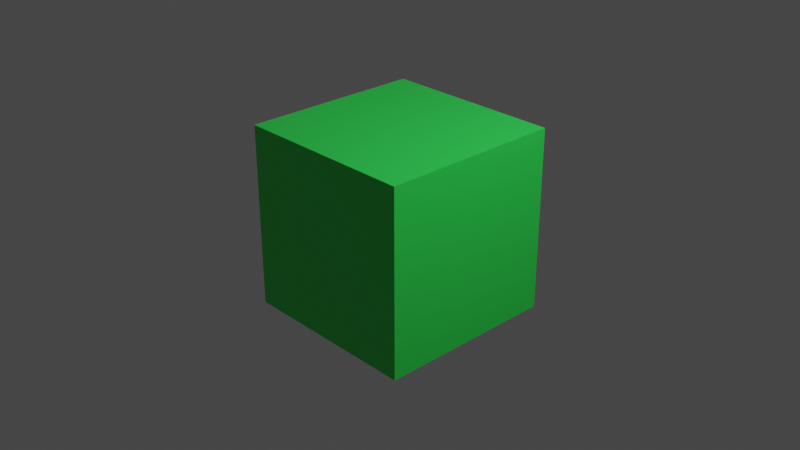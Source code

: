 # Source: untitled.blend  (saved by Blender 2.91.10; exported with 4.5.12 LTS)
import bpy
from mathutils import Matrix  # noqa: F401  (used for matrix-valued properties, if any)

bpy.ops.wm.read_factory_settings(use_empty=True)
scene = bpy.context.scene
scene.name = 'Scene'

# ---- collections
col_collection = bpy.data.collections.new('Collection'); scene.collection.children.link(col_collection)

# ---- materials (node trees are filled in below, after node groups)
mat_material = bpy.data.materials.new('Material')
mat_material.alpha_threshold = 0.0
mat_material.use_transparent_shadow = False
mat_material.line_color = (0.0, 0.0, 0.0, 1.0)

# ---- material node trees
mat_material.use_nodes = True; mat_material.node_tree.nodes.clear()
_N = mat_material.node_tree.nodes; _L = mat_material.node_tree.links
n0 = _N.new('ShaderNodeOutputMaterial'); n0.name = 'Material Output'; n0.location = (300, 300)
n1 = _N.new('ShaderNodeBsdfPrincipled'); n1.name = 'Principled BSDF'; n1.location = (10, 300)
n1.distribution = 'GGX'
n1.subsurface_method = 'BURLEY'
n1.inputs[0].default_value = (0.03182, 0.8, 0.09044, 1.0)
n1.inputs[2].default_value = 0.4
n1.inputs[3].default_value = 1.45
n1.inputs[27].default_value = (0.0, 0.0, 0.0, 1.0)
n1.inputs[28].default_value = 1.0
_L.new(n1.outputs[0], n0.inputs[0])
n0.is_active_output = True

# ---- world
world_world = bpy.data.worlds.new('World'); scene.world = world_world
world_world.use_nodes = True; world_world.node_tree.nodes.clear()
_N = world_world.node_tree.nodes; _L = world_world.node_tree.links
n0 = _N.new('ShaderNodeOutputWorld'); n0.name = 'World Output'; n0.location = (300, 300)
n1 = _N.new('ShaderNodeBackground'); n1.name = 'Background'; n1.location = (10, 300)
n1.inputs[0].default_value = (0.05088, 0.05088, 0.05088, 1.0)
_L.new(n1.outputs[0], n0.inputs[0])
n0.is_active_output = True
world_world.color = (0.05088, 0.05088, 0.05088)
world_world.use_sun_shadow = False
world_world.sun_shadow_jitter_overblur = 0.0

# ---- cameras
cam_camera = bpy.data.cameras.new('Camera')
cam_camera.clip_end = 100.0
cam_camera.ortho_scale = 7.314

# ---- lights
light_light = bpy.data.lights.new('Light', 'POINT')
light_light.transmission_factor = 0.0
light_light.energy = 1000.0
light_light.shadow_soft_size = 0.1
light_light.shadow_maximum_resolution = 0.006
light_light.use_absolute_resolution = True

# ---- meshes
me_cube = bpy.data.meshes.new('Cube')
me_cube.from_pydata([(1.0, 1.0, 1.0), (1.0, 1.0, -1.0), (1.0, -1.0, 1.0), (1.0, -1.0, -1.0), (-1.0, 1.0, 1.0), (-1.0, 1.0, -1.0), (-1.0, -1.0, 1.0), (-1.0, -1.0, -1.0)], [], [(0, 4, 6, 2), (3, 2, 6, 7), (7, 6, 4, 5), (5, 1, 3, 7), (1, 0, 2, 3), (5, 4, 0, 1)])
_uv = me_cube.uv_layers.new(name='UVMap')
_uv.uv.foreach_set('vector', [0.625, 0.5, 0.875, 0.5, 0.875, 0.75, 0.625, 0.75, 0.375, 0.75, 0.625, 0.75, 0.625, 1.0, 0.375, 1.0, 0.375, 0.0, 0.625, 0.0, 0.625, 0.25, 0.375, 0.25, 0.125, 0.5, 0.375, 0.5, 0.375, 0.75, 0.125, 0.75, 0.375, 0.5, 0.625, 0.5, 0.625, 0.75, 0.375, 0.75, 0.375, 0.25, 0.625, 0.25, 0.625, 0.5, 0.375, 0.5])
me_cube.materials.append(mat_material)
me_cube.use_remesh_preserve_volume = False
me_cube.use_remesh_preserve_attributes = False
me_cube.use_mirror_vertex_groups = False
me_cube.update()

# ---- objects
ob_cube = bpy.data.objects.new('Cube', me_cube)
ob_light = bpy.data.objects.new('Light', light_light)
ob_camera = bpy.data.objects.new('Camera', cam_camera)

# ---- transforms, parenting, visibility, modifiers, constraints
ob_cube.location = (0.0, 0.0, 0.0)
ob_cube.lock_rotations_4d = False
ob_cube.empty_display_type = 'ARROWS'
ob_cube.lineart.crease_threshold = 0.0
ob_light.location = (4.076, 1.005, 5.904)
ob_light.rotation_euler = (0.6503, 0.05522, 1.866)
ob_light.lock_rotations_4d = False
ob_light.empty_display_type = 'ARROWS'
ob_light.color = (0.0, 0.0, 0.0, 0.0)
ob_light.lineart.crease_threshold = 0.0
ob_camera.location = (7.359, -6.926, 4.958)
ob_camera.rotation_euler = (1.109, 0.0, 0.8149)
ob_camera.lock_rotations_4d = False
ob_camera.empty_display_type = 'ARROWS'
ob_camera.color = (0.0, 0.0, 0.0, 0.0)
ob_camera.display_type = 'WIRE'
ob_camera.lineart.crease_threshold = 0.0

# ---- collection membership
col_collection.objects.link(ob_cube)
col_collection.objects.link(ob_light)
col_collection.objects.link(ob_camera)

# ---- scene / render settings (as saved in the file)
scene.camera = ob_camera
scene.frame_start = 1; scene.frame_end = 250; scene.frame_set(1)
scene.render.engine = 'BLENDER_EEVEE_NEXT'
scene.cycles.use_denoising = False
scene.cycles.samples = 128
scene.cycles.sampling_pattern = 'TABULATED_SOBOL'
scene.cycles.use_adaptive_sampling = False
scene.cycles.use_light_tree = False
scene.view_settings.view_transform = 'Filmic'
bpy.context.view_layer.update()
